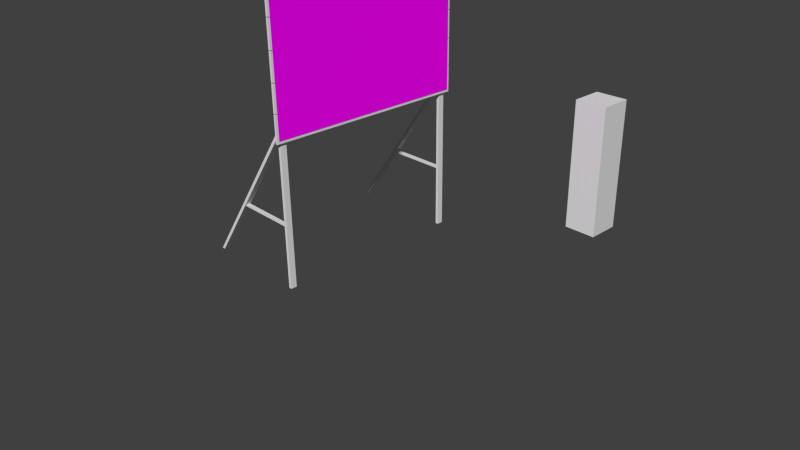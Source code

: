 # Source: Affiche.blend  (saved by Blender 2.71.0; exported with 4.5.12 LTS)
import bpy
from mathutils import Matrix  # noqa: F401  (used for matrix-valued properties, if any)

bpy.ops.wm.read_factory_settings(use_empty=True)
scene = bpy.context.scene
scene.name = 'Scene'

# ---- collections
col_collection_1 = bpy.data.collections.new('Collection 1'); scene.collection.children.link(col_collection_1)

# ---- images (referenced by path relative to the original .blend; pixels are not part of the script)
import os
ASSET_DIR = os.environ.get("B2B_ASSET_DIR", "")  # directory of the original .blend (textures are referenced by path, not embedded)
HERE = os.path.dirname(os.path.abspath(__file__))  # packed textures are extracted next to this script under _unpacked/

def load_image(name, relpath, width, height, colorspace="sRGB"):
    """Load a texture the original file referenced (path relative to the .blend, or extracted next to this script)."""
    p = next((c for c in (os.path.join(HERE, relpath), os.path.join(ASSET_DIR, relpath)) if relpath and os.path.exists(c)), "")
    if p:
        img = bpy.data.images.load(p, check_existing=True)
        img.name = name
    else:  # same state as the original file: an image datablock whose file is absent (Cycles renders it pink)
        img = bpy.data.images.new(name, width, height)
        img.source = "FILE"
        img.filepath = "//" + (relpath or name)
    img.colorspace_settings.name = colorspace
    return img
img_affichedesert_png = load_image('AfficheDesert.png', 'Montage/AfficheDesert.png', 1024, 1024, 'sRGB')

# ---- materials (node trees are filled in below, after node groups)
mat_material_001 = bpy.data.materials.new('Material.001')
mat_material_001.alpha_threshold = 0.0
mat_material_001.roughness = 0.5
mat_material_001.line_color = (0.0, 0.0, 0.0, 1.0)

# ---- material node trees
mat_material_001.use_nodes = True; mat_material_001.node_tree.nodes.clear()
_N = mat_material_001.node_tree.nodes; _L = mat_material_001.node_tree.links
n0 = _N.new('ShaderNodeOutputMaterial'); n0.name = 'Material Output'; n0.location = (300, 300)
n1 = _N.new('ShaderNodeBsdfDiffuse'); n1.name = 'Diffuse BSDF'; n1.location = (10, 300)
n2 = _N.new('ShaderNodeTexImage'); n2.name = 'Image Texture'; n2.location = (-291, 342)
n2.width = 140
n2.image = img_affichedesert_png
_L.new(n1.outputs[0], n0.inputs[0])
_L.new(n2.outputs[0], n1.inputs[0])
n0.is_active_output = True

# ---- world
world_world = bpy.data.worlds.new('World'); scene.world = world_world
world_world.color = (0.05088, 0.05088, 0.05088)
world_world.use_sun_shadow = False
world_world.sun_shadow_jitter_overblur = 0.0
world_world.cycles.sampling_method = 'MANUAL'
world_world.cycles.sample_map_resolution = 256

# ---- cameras
cam_camera = bpy.data.cameras.new('Camera')
cam_camera.clip_end = 100.0
cam_camera.lens = 35.0
cam_camera.sensor_width = 32.0
cam_camera.sensor_height = 18.0
cam_camera.ortho_scale = 7.314
cam_camera.dof.focus_distance = 0.0

# ---- meshes
me_cube_003 = bpy.data.meshes.new('Cube.003')
me_cube_003.from_pydata([(-0.225, -0.225, 0.0), (-0.225, 0.225, 0.0), (0.225, 0.225, 0.0), (0.225, -0.225, 0.0), (-0.225, -0.225, 1.8), (-0.225, 0.225, 1.8), (0.225, 0.225, 1.8), (0.225, -0.225, 1.8)], [], [(4, 5, 1, 0), (5, 6, 2, 1), (6, 7, 3, 2), (7, 4, 0, 3), (0, 1, 2, 3), (7, 6, 5, 4)])
me_cube_003.use_remesh_preserve_volume = False
me_cube_003.use_remesh_preserve_attributes = False
me_cube_003.use_mirror_vertex_groups = False
me_cube_003.update()
me_cube_001 = bpy.data.meshes.new('Cube.001')
me_cube_001.from_pydata([(-0.07559, -1.29, 0.0), (-0.07559, -1.21, 0.0), (-0.03559, -1.21, 0.0), (-0.03559, -1.29, 0.0), (-0.07559, -1.29, 4.0), (-0.07559, -1.21, 4.0), (-0.03559, -1.21, 4.0), (-0.03559, -1.29, 4.0), (-1.522, -1.29, 0.0), (-1.522, -1.21, 0.0), (-1.473, -1.21, 0.0), (-1.473, -1.29, 0.0), (-0.07043, -1.29, 2.002), (-0.07043, -1.21, 2.002), (-0.07062, -1.21, 1.934), (-0.07062, -1.29, 1.934), (-0.88, -1.226, 0.809), (-0.88, -1.274, 0.809), (-0.9067, -1.274, 0.8332), (-0.9067, -1.226, 0.8332), (-0.05765, -1.226, 0.808), (-0.05765, -1.274, 0.808), (-0.05786, -1.274, 0.8322), (-0.05786, -1.226, 0.8322), (-0.07559, 1.29, 0.0), (-0.07559, 1.21, 0.0), (-0.03559, 1.21, 0.0), (-0.03559, 1.29, 0.0), (-0.07559, 1.29, 4.0), (-0.07559, 1.21, 4.0), (-0.03559, 1.21, 4.0), (-0.03559, 1.29, 4.0), (-1.522, 1.29, 0.0), (-1.522, 1.21, 0.0), (-1.473, 1.21, 0.0), (-1.473, 1.29, 0.0), (-0.07043, 1.29, 2.002), (-0.07043, 1.21, 2.002), (-0.07062, 1.21, 1.934), (-0.07062, 1.29, 1.934), (-0.88, 1.226, 0.809), (-0.88, 1.274, 0.809), (-0.9067, 1.274, 0.8332), (-0.9067, 1.226, 0.8332), (-0.05765, 1.226, 0.808), (-0.05765, 1.274, 0.808), (-0.05786, 1.274, 0.8322), (-0.05786, 1.226, 0.8322)], [], [(4, 5, 1, 0), (5, 6, 2, 1), (6, 7, 3, 2), (7, 4, 0, 3), (0, 1, 2, 3), (7, 6, 5, 4), (12, 13, 9, 8), (13, 14, 10, 9), (14, 15, 11, 10), (15, 12, 8, 11), (8, 9, 10, 11), (15, 14, 13, 12), (20, 21, 17, 16), (21, 22, 18, 17), (22, 23, 19, 18), (23, 20, 16, 19), (16, 17, 18, 19), (23, 22, 21, 20), (28, 24, 25, 29), (29, 25, 26, 30), (30, 26, 27, 31), (31, 27, 24, 28), (24, 27, 26, 25), (31, 28, 29, 30), (36, 32, 33, 37), (37, 33, 34, 38), (38, 34, 35, 39), (39, 35, 32, 36), (32, 35, 34, 33), (39, 36, 37, 38), (44, 40, 41, 45), (45, 41, 42, 46), (46, 42, 43, 47), (47, 43, 40, 44), (40, 43, 42, 41), (47, 44, 45, 46)])
me_cube_001.use_remesh_preserve_volume = False
me_cube_001.use_remesh_preserve_attributes = False
me_cube_001.use_mirror_vertex_groups = False
me_cube_001.update()
me_plane = bpy.data.meshes.new('Plane')
me_plane.from_pydata([(-1.025, -1.325, 0.0), (1.025, -1.325, 0.0), (-1.025, 1.325, 0.0), (1.025, 1.325, 0.0)], [], [(0, 1, 3, 2)])
_uv = me_plane.uv_layers.new(name='UVMap')
_uv.uv.foreach_set('vector', [8.794e-05, 0.7735, 8.812e-05, 8.794e-05, 0.9999, 8.794e-05, 0.9999, 0.7735])
me_plane.materials.append(mat_material_001)
me_plane.use_remesh_preserve_volume = False
me_plane.use_remesh_preserve_attributes = False
me_plane.use_mirror_vertex_groups = False
me_plane.update()
me_cube_004 = bpy.data.meshes.new('Cube.004')
me_cube_004.from_pydata([(-0.015, -1.35, 0.7091), (-0.015, 1.35, 0.7091), (0.015, 1.35, 0.7091), (0.015, -1.35, 0.7091), (-0.015, -1.35, 1.05), (-0.015, 1.35, 1.05), (0.015, 1.35, 1.05), (0.015, -1.35, 1.05)], [], [(4, 5, 1, 0), (5, 6, 2, 1), (6, 7, 3, 2), (7, 4, 0, 3), (0, 1, 2, 3), (7, 6, 5, 4)])
me_cube_004.use_remesh_preserve_volume = False
me_cube_004.use_remesh_preserve_attributes = False
me_cube_004.use_mirror_vertex_groups = False
me_cube_004.update()

# ---- objects
ob_humain = bpy.data.objects.new('Humain', me_cube_003)
ob_structure = bpy.data.objects.new('Structure', me_cube_001)
ob_image = bpy.data.objects.new('Image', me_plane)
ob_planche = bpy.data.objects.new('Planche', me_cube_004)
ob_camera = bpy.data.objects.new('Camera', cam_camera)

# ---- transforms, parenting, visibility, modifiers, constraints
ob_humain.location = (1.466, 2.616, 0.0)
ob_humain.lineart.crease_threshold = 0.0
ob_structure.location = (0.0, 0.0, 0.0)
ob_structure.lineart.crease_threshold = 0.0
ob_image.parent = ob_structure
ob_image.location = (-0.001167, 0.0, 2.922)
ob_image.rotation_euler = (0.0, 1.571, 0.0)
ob_image.lineart.crease_threshold = 0.0
ob_planche.parent = ob_structure
ob_planche.location = (-0.01975, 0.0, 2.912)
ob_planche.lineart.crease_threshold = 0.0
_m = ob_planche.modifiers.new('Array', 'ARRAY')
_m.count = 6
_m.constant_offset_displace = (0.0, 0.0, 0.0)
_m.relative_offset_displace = (0.0, 0.0, -1.03)
ob_camera.location = (7.481, -6.508, 5.344)
ob_camera.rotation_euler = (1.109, 0.01082, 0.8149)
ob_camera.lock_rotations_4d = False
ob_camera.empty_display_type = 'ARROWS'
ob_camera.color = (0.0, 0.0, 0.0, 0.0)
ob_camera.display_type = 'WIRE'
ob_camera.lineart.crease_threshold = 0.0

# ---- collection membership
col_collection_1.objects.link(ob_humain)
col_collection_1.objects.link(ob_structure)
col_collection_1.objects.link(ob_image)
col_collection_1.objects.link(ob_planche)
col_collection_1.objects.link(ob_camera)

# ---- scene / render settings (as saved in the file)
scene.camera = ob_camera
scene.frame_start = 1; scene.frame_end = 250; scene.frame_set(1)
scene.render.engine = 'CYCLES'
scene.render.resolution_percentage = 50
scene.render.dither_intensity = 0.0
scene.cycles.use_denoising = False
scene.cycles.samples = 10
scene.cycles.sampling_pattern = 'TABULATED_SOBOL'
scene.cycles.light_sampling_threshold = 0.0
scene.cycles.use_adaptive_sampling = False
scene.cycles.use_light_tree = False
scene.cycles.blur_glossy = 0.0
scene.cycles.volume_bounces = 1
scene.cycles.pixel_filter_type = 'GAUSSIAN'
scene.cycles.sample_clamp_indirect = 0.0
scene.view_settings.view_transform = 'Standard'
bpy.context.view_layer.update()

# ---- added for rendering (the .blend has no usable light): sun
light_auto_sun = bpy.data.lights.new('AutoSun', 'SUN')
light_auto_sun.energy = 3.0
light_auto_sun.angle = 0.0523599
ob_auto_sun = bpy.data.objects.new('AutoSun', light_auto_sun)
scene.collection.objects.link(ob_auto_sun)
ob_auto_sun.rotation_euler = (0.872665, 0.174533, 0.523599)
bpy.context.view_layer.update()
